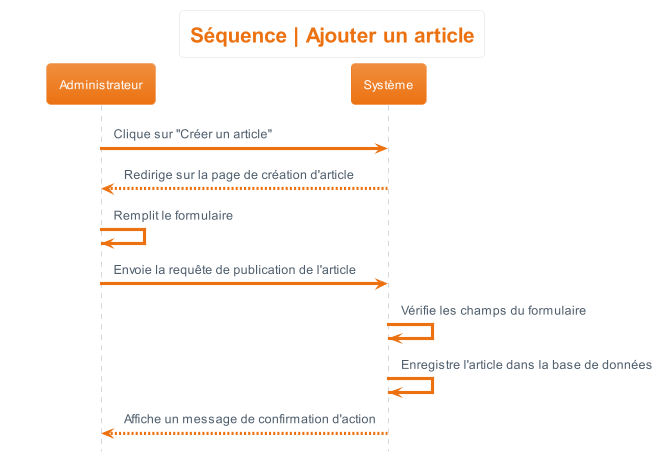

The diagram above was rendered by PlantUML. Its source (embedded in the PNG):
@startuml sequence__ajouter_article
hide footbox
skinparam actorStyle awesome
!theme aws-orange
skinparam backgroundcolor White

'Titre'
title Séquence | Ajouter un article

'Déroulement'
Administrateur -> Système : Clique sur "Créer un article"
Système --> Administrateur : Redirige sur la page de création d'article
Administrateur -> Administrateur : Remplit le formulaire
Administrateur -> Système : Envoie la requête de publication de l'article
Système -> Système : Vérifie les champs du formulaire
Système -> Système : Enregistre l'article dans la base de données
Système --> Administrateur : Affiche un message de confirmation d'action
@enduml